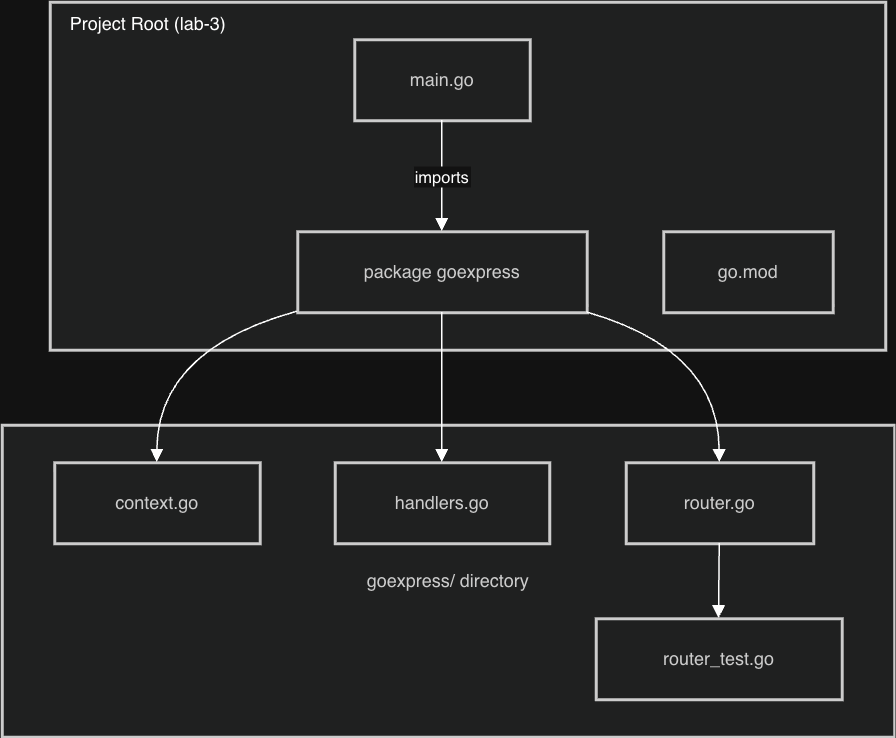

The diagram above was exported from draw.io. Its source (the exported page's mxGraphModel, read from the mxfile embedded in the PNG):
<mxGraphModel dx="623" dy="327" grid="1" gridSize="10" guides="1" tooltips="1" connect="1" arrows="1" fold="1" page="1" pageScale="1" pageWidth="827" pageHeight="1169" math="0" shadow="0">
  <root>
    <mxCell id="0" />
    <mxCell id="1" parent="0" />
    <mxCell id="Ja_kJOrD0mEhj0bCzqjt-24" parent="1" style="whiteSpace=wrap;strokeWidth=2;fillColor=light-dark(#eeeeee,#1f2020);strokeColor=light-dark(#999999,#cccccc);fontColor=light-dark(#333333,#cccccc);" value="goexpress/ directory" vertex="1">
      <mxGeometry height="208" width="595" x="150" y="312" as="geometry" />
    </mxCell>
    <mxCell id="Ja_kJOrD0mEhj0bCzqjt-25" parent="1" style="whiteSpace=wrap;strokeWidth=2;fillColor=light-dark(#eeeeee,#1f2020);strokeColor=light-dark(#999999,#cccccc);fontColor=light-dark(#333333,#cccccc);" value="" vertex="1">
      <mxGeometry height="232" width="557" x="182" y="30" as="geometry" />
    </mxCell>
    <mxCell id="Ja_kJOrD0mEhj0bCzqjt-26" parent="1" style="whiteSpace=wrap;strokeWidth=2;fillColor=light-dark(#eeeeee,#1f2020);strokeColor=light-dark(#999999,#cccccc);fontColor=light-dark(#333333,#cccccc);" value="main.go" vertex="1">
      <mxGeometry height="54" width="117" x="385" y="55" as="geometry" />
    </mxCell>
    <mxCell id="Ja_kJOrD0mEhj0bCzqjt-27" parent="1" style="whiteSpace=wrap;strokeWidth=2;fillColor=light-dark(#eeeeee,#1f2020);strokeColor=light-dark(#999999,#cccccc);fontColor=light-dark(#333333,#cccccc);" value="package goexpress" vertex="1">
      <mxGeometry height="54" width="193" x="347" y="183" as="geometry" />
    </mxCell>
    <mxCell id="Ja_kJOrD0mEhj0bCzqjt-28" parent="1" style="whiteSpace=wrap;strokeWidth=2;fillColor=light-dark(#eeeeee,#1f2020);strokeColor=light-dark(#999999,#cccccc);fontColor=light-dark(#333333,#cccccc);" value="go.mod" vertex="1">
      <mxGeometry height="54" width="113" x="591" y="183" as="geometry" />
    </mxCell>
    <mxCell id="Ja_kJOrD0mEhj0bCzqjt-29" parent="1" style="whiteSpace=wrap;strokeWidth=2;fillColor=light-dark(#eeeeee,#1f2020);strokeColor=light-dark(#999999,#cccccc);fontColor=light-dark(#333333,#cccccc);" value="context.go" vertex="1">
      <mxGeometry height="54" width="137" x="185" y="337" as="geometry" />
    </mxCell>
    <mxCell id="Ja_kJOrD0mEhj0bCzqjt-30" parent="1" style="whiteSpace=wrap;strokeWidth=2;fillColor=light-dark(#eeeeee,#1f2020);strokeColor=light-dark(#999999,#cccccc);fontColor=light-dark(#333333,#cccccc);" value="handlers.go" vertex="1">
      <mxGeometry height="54" width="143" x="372" y="337" as="geometry" />
    </mxCell>
    <mxCell id="Ja_kJOrD0mEhj0bCzqjt-31" parent="1" style="whiteSpace=wrap;strokeWidth=2;fillColor=light-dark(#eeeeee,#1f2020);strokeColor=light-dark(#999999,#cccccc);fontColor=light-dark(#333333,#cccccc);" value="router.go" vertex="1">
      <mxGeometry height="54" width="125" x="566" y="337" as="geometry" />
    </mxCell>
    <mxCell id="Ja_kJOrD0mEhj0bCzqjt-32" parent="1" style="whiteSpace=wrap;strokeWidth=2;fillColor=light-dark(#eeeeee,#1f2020);strokeColor=light-dark(#999999,#cccccc);fontColor=light-dark(#333333,#cccccc);" value="router_test.go" vertex="1">
      <mxGeometry height="54" width="164" x="546" y="441" as="geometry" />
    </mxCell>
    <mxCell id="Ja_kJOrD0mEhj0bCzqjt-33" edge="1" parent="1" source="Ja_kJOrD0mEhj0bCzqjt-26" style="curved=1;startArrow=none;endArrow=block;exitX=0.5;exitY=1;entryX=0.5;entryY=0;rounded=0;" target="Ja_kJOrD0mEhj0bCzqjt-27" value="imports">
      <mxGeometry relative="1" as="geometry">
        <Array as="points" />
      </mxGeometry>
    </mxCell>
    <mxCell id="Ja_kJOrD0mEhj0bCzqjt-34" edge="1" parent="1" source="Ja_kJOrD0mEhj0bCzqjt-27" style="curved=1;startArrow=none;endArrow=block;exitX=0;exitY=0.99;entryX=0.5;entryY=0;rounded=0;" target="Ja_kJOrD0mEhj0bCzqjt-29" value="">
      <mxGeometry relative="1" as="geometry">
        <Array as="points">
          <mxPoint x="254" y="262" />
        </Array>
      </mxGeometry>
    </mxCell>
    <mxCell id="Ja_kJOrD0mEhj0bCzqjt-35" edge="1" parent="1" source="Ja_kJOrD0mEhj0bCzqjt-27" style="curved=1;startArrow=none;endArrow=block;exitX=0.5;exitY=1;entryX=0.5;entryY=0;rounded=0;" target="Ja_kJOrD0mEhj0bCzqjt-30" value="">
      <mxGeometry relative="1" as="geometry">
        <Array as="points" />
      </mxGeometry>
    </mxCell>
    <mxCell id="Ja_kJOrD0mEhj0bCzqjt-36" edge="1" parent="1" source="Ja_kJOrD0mEhj0bCzqjt-27" style="curved=1;startArrow=none;endArrow=block;exitX=1;exitY=1;entryX=0.5;entryY=0;rounded=0;" target="Ja_kJOrD0mEhj0bCzqjt-31" value="">
      <mxGeometry relative="1" as="geometry">
        <Array as="points">
          <mxPoint x="628" y="262" />
        </Array>
      </mxGeometry>
    </mxCell>
    <mxCell id="Ja_kJOrD0mEhj0bCzqjt-37" edge="1" parent="1" source="Ja_kJOrD0mEhj0bCzqjt-31" style="curved=1;startArrow=none;endArrow=block;exitX=0.5;exitY=1;entryX=0.5;entryY=0;rounded=0;" target="Ja_kJOrD0mEhj0bCzqjt-32" value="">
      <mxGeometry relative="1" as="geometry">
        <Array as="points" />
      </mxGeometry>
    </mxCell>
    <mxCell id="Ja_kJOrD0mEhj0bCzqjt-38" parent="1" style="text;html=1;whiteSpace=wrap;strokeColor=none;fillColor=none;align=center;verticalAlign=middle;rounded=0;" value="&lt;span&gt;&lt;font style=&quot;color: light-dark(rgb(204, 204, 204), rgb(255, 255, 255));&quot;&gt;Project Root (lab-3)&lt;/font&gt;&lt;/span&gt;" vertex="1">
      <mxGeometry height="30" width="125" x="185" y="30" as="geometry" />
    </mxCell>
  </root>
</mxGraphModel>